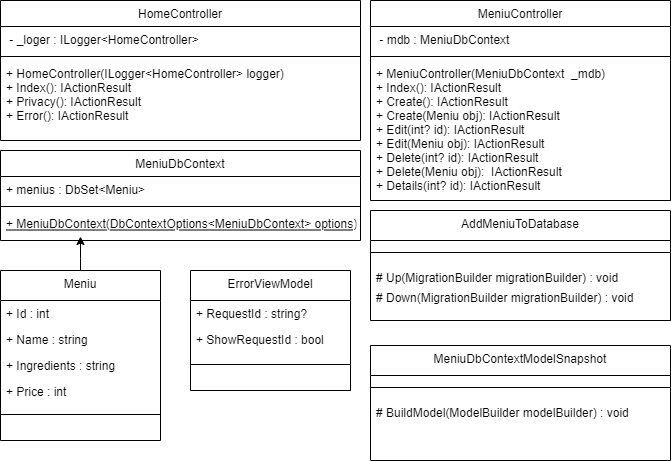

The diagram above was exported from draw.io. Its source (the exported page's mxGraphModel, read from the mxfile embedded in the PNG):
<mxGraphModel dx="1490" dy="547" grid="1" gridSize="10" guides="1" tooltips="1" connect="1" arrows="1" fold="1" page="1" pageScale="1" pageWidth="827" pageHeight="1169" math="0" shadow="0">
  <root>
    <mxCell id="WIyWlLk6GJQsqaUBKTNV-0" />
    <mxCell id="WIyWlLk6GJQsqaUBKTNV-1" parent="WIyWlLk6GJQsqaUBKTNV-0" />
    <mxCell id="zkfFHV4jXpPFQw0GAbJ--0" value="HomeController" style="swimlane;fontStyle=0;align=center;verticalAlign=top;childLayout=stackLayout;horizontal=1;startSize=26;horizontalStack=0;resizeParent=1;resizeLast=0;collapsible=1;marginBottom=0;rounded=0;shadow=0;strokeWidth=1;fontColor=default;" parent="WIyWlLk6GJQsqaUBKTNV-1" vertex="1">
      <mxGeometry x="30" y="10" width="360" height="140" as="geometry">
        <mxRectangle x="230" y="140" width="160" height="26" as="alternateBounds" />
      </mxGeometry>
    </mxCell>
    <mxCell id="zkfFHV4jXpPFQw0GAbJ--1" value=" - _loger : ILogger&lt;HomeController&gt;" style="text;align=left;verticalAlign=top;spacingLeft=4;spacingRight=4;overflow=hidden;rotatable=0;points=[[0,0.5],[1,0.5]];portConstraint=eastwest;" parent="zkfFHV4jXpPFQw0GAbJ--0" vertex="1">
      <mxGeometry y="26" width="360" height="26" as="geometry" />
    </mxCell>
    <mxCell id="zkfFHV4jXpPFQw0GAbJ--4" value="" style="line;html=1;strokeWidth=1;align=left;verticalAlign=middle;spacingTop=-1;spacingLeft=3;spacingRight=3;rotatable=0;labelPosition=right;points=[];portConstraint=eastwest;" parent="zkfFHV4jXpPFQw0GAbJ--0" vertex="1">
      <mxGeometry y="52" width="360" height="8" as="geometry" />
    </mxCell>
    <mxCell id="zkfFHV4jXpPFQw0GAbJ--5" value="+ HomeController(ILogger&lt;HomeController&gt; logger)&#10;+ Index(): IActionResult&#10;+ Privacy(): IActionResult&#10;+ Error(): IActionResult&#10;" style="text;align=left;verticalAlign=top;spacingLeft=4;spacingRight=4;overflow=hidden;rotatable=0;points=[[0,0.5],[1,0.5]];portConstraint=eastwest;" parent="zkfFHV4jXpPFQw0GAbJ--0" vertex="1">
      <mxGeometry y="60" width="360" height="70" as="geometry" />
    </mxCell>
    <mxCell id="zkfFHV4jXpPFQw0GAbJ--6" value="MeniuDbContext" style="swimlane;fontStyle=0;align=center;verticalAlign=top;childLayout=stackLayout;horizontal=1;startSize=26;horizontalStack=0;resizeParent=1;resizeLast=0;collapsible=1;marginBottom=0;rounded=0;shadow=0;strokeWidth=1;fillColor=default;strokeColor=default;fontColor=default;" parent="WIyWlLk6GJQsqaUBKTNV-1" vertex="1">
      <mxGeometry x="30" y="160" width="360" height="90" as="geometry">
        <mxRectangle x="130" y="380" width="160" height="26" as="alternateBounds" />
      </mxGeometry>
    </mxCell>
    <mxCell id="zkfFHV4jXpPFQw0GAbJ--8" value="+ menius : DbSet&lt;Meniu&gt;" style="text;align=left;verticalAlign=top;spacingLeft=4;spacingRight=4;overflow=hidden;rotatable=0;points=[[0,0.5],[1,0.5]];portConstraint=eastwest;rounded=0;shadow=0;html=0;" parent="zkfFHV4jXpPFQw0GAbJ--6" vertex="1">
      <mxGeometry y="26" width="360" height="26" as="geometry" />
    </mxCell>
    <mxCell id="zkfFHV4jXpPFQw0GAbJ--9" value="" style="line;html=1;strokeWidth=1;align=left;verticalAlign=middle;spacingTop=-1;spacingLeft=3;spacingRight=3;rotatable=0;labelPosition=right;points=[];portConstraint=eastwest;" parent="zkfFHV4jXpPFQw0GAbJ--6" vertex="1">
      <mxGeometry y="52" width="360" height="8" as="geometry" />
    </mxCell>
    <mxCell id="zkfFHV4jXpPFQw0GAbJ--10" value="+ MeniuDbContext(DbContextOptions&lt;MeniuDbContext&gt; options)" style="text;align=left;verticalAlign=top;spacingLeft=4;spacingRight=4;overflow=hidden;rotatable=0;points=[[0,0.5],[1,0.5]];portConstraint=eastwest;fontStyle=4" parent="zkfFHV4jXpPFQw0GAbJ--6" vertex="1">
      <mxGeometry y="60" width="360" height="26" as="geometry" />
    </mxCell>
    <mxCell id="zkfFHV4jXpPFQw0GAbJ--17" value="AddMeniuToDatabase" style="swimlane;fontStyle=0;align=center;verticalAlign=top;childLayout=stackLayout;horizontal=1;startSize=30;horizontalStack=0;resizeParent=1;resizeLast=0;collapsible=1;marginBottom=0;rounded=0;shadow=0;strokeWidth=1;fillColor=default;strokeColor=default;fontColor=default;" parent="WIyWlLk6GJQsqaUBKTNV-1" vertex="1">
      <mxGeometry x="400" y="220" width="300" height="110" as="geometry">
        <mxRectangle x="550" y="140" width="160" height="26" as="alternateBounds" />
      </mxGeometry>
    </mxCell>
    <mxCell id="zkfFHV4jXpPFQw0GAbJ--23" value="" style="line;html=1;strokeWidth=1;align=left;verticalAlign=middle;spacingTop=-1;spacingLeft=3;spacingRight=3;rotatable=0;labelPosition=right;points=[];portConstraint=eastwest;fillColor=default;strokeColor=default;labelBackgroundColor=default;fontColor=default;" parent="zkfFHV4jXpPFQw0GAbJ--17" vertex="1">
      <mxGeometry y="30" width="300" height="24" as="geometry" />
    </mxCell>
    <mxCell id="zkfFHV4jXpPFQw0GAbJ--24" value="# Up(MigrationBuilder migrationBuilder) : void" style="text;align=left;verticalAlign=top;spacingLeft=4;spacingRight=4;overflow=hidden;rotatable=0;points=[[0,0.5],[1,0.5]];portConstraint=eastwest;fontColor=default;" parent="zkfFHV4jXpPFQw0GAbJ--17" vertex="1">
      <mxGeometry y="54" width="300" height="20" as="geometry" />
    </mxCell>
    <mxCell id="zkfFHV4jXpPFQw0GAbJ--25" value="# Down(MigrationBuilder migrationBuilder) : void" style="text;align=left;verticalAlign=top;spacingLeft=4;spacingRight=4;overflow=hidden;rotatable=0;points=[[0,0.5],[1,0.5]];portConstraint=eastwest;" parent="zkfFHV4jXpPFQw0GAbJ--17" vertex="1">
      <mxGeometry y="74" width="300" height="26" as="geometry" />
    </mxCell>
    <mxCell id="j8wDbRJAlAMwXg32la3k-6" value="MeniuController" style="swimlane;fontStyle=0;align=center;verticalAlign=top;childLayout=stackLayout;horizontal=1;startSize=26;horizontalStack=0;resizeParent=1;resizeLast=0;collapsible=1;marginBottom=0;rounded=0;shadow=0;strokeWidth=1;fontColor=default;" vertex="1" parent="WIyWlLk6GJQsqaUBKTNV-1">
      <mxGeometry x="400" y="10" width="300" height="200" as="geometry">
        <mxRectangle x="230" y="140" width="160" height="26" as="alternateBounds" />
      </mxGeometry>
    </mxCell>
    <mxCell id="j8wDbRJAlAMwXg32la3k-7" value=" - mdb : MeniuDbContext" style="text;align=left;verticalAlign=top;spacingLeft=4;spacingRight=4;overflow=hidden;rotatable=0;points=[[0,0.5],[1,0.5]];portConstraint=eastwest;" vertex="1" parent="j8wDbRJAlAMwXg32la3k-6">
      <mxGeometry y="26" width="300" height="26" as="geometry" />
    </mxCell>
    <mxCell id="j8wDbRJAlAMwXg32la3k-8" value="" style="line;html=1;strokeWidth=1;align=left;verticalAlign=middle;spacingTop=-1;spacingLeft=3;spacingRight=3;rotatable=0;labelPosition=right;points=[];portConstraint=eastwest;" vertex="1" parent="j8wDbRJAlAMwXg32la3k-6">
      <mxGeometry y="52" width="300" height="8" as="geometry" />
    </mxCell>
    <mxCell id="j8wDbRJAlAMwXg32la3k-9" value="+ MeniuController(MeniuDbContext  _mdb)&#10;+ Index(): IActionResult&#10;+ Create(): IActionResult&#10;+ Create(Meniu obj): IActionResult&#10;+ Edit(int? id): IActionResult&#10;+ Edit(Meniu obj): IActionResult&#10;+ Delete(int? id): IActionResult&#10;+ Delete(Meniu obj):  IActionResult&#10;+ Details(int? id): IActionResult&#10;" style="text;align=left;verticalAlign=top;spacingLeft=4;spacingRight=4;overflow=hidden;rotatable=0;points=[[0,0.5],[1,0.5]];portConstraint=eastwest;" vertex="1" parent="j8wDbRJAlAMwXg32la3k-6">
      <mxGeometry y="60" width="300" height="140" as="geometry" />
    </mxCell>
    <mxCell id="j8wDbRJAlAMwXg32la3k-20" value="" style="edgeStyle=orthogonalEdgeStyle;rounded=0;orthogonalLoop=1;jettySize=auto;html=1;fontColor=default;" edge="1" parent="WIyWlLk6GJQsqaUBKTNV-1" source="j8wDbRJAlAMwXg32la3k-11" target="zkfFHV4jXpPFQw0GAbJ--10">
      <mxGeometry relative="1" as="geometry">
        <Array as="points">
          <mxPoint x="110" y="268" />
          <mxPoint x="110" y="268" />
        </Array>
      </mxGeometry>
    </mxCell>
    <mxCell id="j8wDbRJAlAMwXg32la3k-11" value="Meniu" style="swimlane;fontStyle=0;align=center;verticalAlign=top;childLayout=stackLayout;horizontal=1;startSize=30;horizontalStack=0;resizeParent=1;resizeLast=0;collapsible=1;marginBottom=0;rounded=0;shadow=0;strokeWidth=1;fillColor=default;strokeColor=default;fontColor=default;" vertex="1" parent="WIyWlLk6GJQsqaUBKTNV-1">
      <mxGeometry x="30" y="280" width="160" height="170" as="geometry">
        <mxRectangle x="550" y="140" width="160" height="26" as="alternateBounds" />
      </mxGeometry>
    </mxCell>
    <mxCell id="j8wDbRJAlAMwXg32la3k-12" value="+ Id : int" style="text;align=left;verticalAlign=top;spacingLeft=4;spacingRight=4;overflow=hidden;rotatable=0;points=[[0,0.5],[1,0.5]];portConstraint=eastwest;" vertex="1" parent="j8wDbRJAlAMwXg32la3k-11">
      <mxGeometry y="30" width="160" height="26" as="geometry" />
    </mxCell>
    <mxCell id="j8wDbRJAlAMwXg32la3k-13" value="+ Name : string" style="text;align=left;verticalAlign=top;spacingLeft=4;spacingRight=4;overflow=hidden;rotatable=0;points=[[0,0.5],[1,0.5]];portConstraint=eastwest;rounded=0;shadow=0;html=0;" vertex="1" parent="j8wDbRJAlAMwXg32la3k-11">
      <mxGeometry y="56" width="160" height="26" as="geometry" />
    </mxCell>
    <mxCell id="j8wDbRJAlAMwXg32la3k-14" value="+ Ingredients : string" style="text;align=left;verticalAlign=top;spacingLeft=4;spacingRight=4;overflow=hidden;rotatable=0;points=[[0,0.5],[1,0.5]];portConstraint=eastwest;rounded=0;shadow=0;html=0;" vertex="1" parent="j8wDbRJAlAMwXg32la3k-11">
      <mxGeometry y="82" width="160" height="26" as="geometry" />
    </mxCell>
    <mxCell id="j8wDbRJAlAMwXg32la3k-15" value="+ Price : int" style="text;align=left;verticalAlign=top;spacingLeft=4;spacingRight=4;overflow=hidden;rotatable=0;points=[[0,0.5],[1,0.5]];portConstraint=eastwest;rounded=0;shadow=0;html=0;" vertex="1" parent="j8wDbRJAlAMwXg32la3k-11">
      <mxGeometry y="108" width="160" height="26" as="geometry" />
    </mxCell>
    <mxCell id="j8wDbRJAlAMwXg32la3k-17" value="" style="line;html=1;strokeWidth=1;align=left;verticalAlign=middle;spacingTop=-1;spacingLeft=3;spacingRight=3;rotatable=0;labelPosition=right;points=[];portConstraint=eastwest;fillColor=default;strokeColor=default;labelBackgroundColor=default;fontColor=default;" vertex="1" parent="j8wDbRJAlAMwXg32la3k-11">
      <mxGeometry y="134" width="160" height="20" as="geometry" />
    </mxCell>
    <mxCell id="j8wDbRJAlAMwXg32la3k-21" value="MeniuDbContextModelSnapshot" style="swimlane;fontStyle=0;align=center;verticalAlign=top;childLayout=stackLayout;horizontal=1;startSize=30;horizontalStack=0;resizeParent=1;resizeLast=0;collapsible=1;marginBottom=0;rounded=0;shadow=0;strokeWidth=1;fillColor=default;strokeColor=default;fontColor=default;" vertex="1" parent="WIyWlLk6GJQsqaUBKTNV-1">
      <mxGeometry x="400" y="355" width="300" height="115" as="geometry">
        <mxRectangle x="550" y="140" width="160" height="26" as="alternateBounds" />
      </mxGeometry>
    </mxCell>
    <mxCell id="j8wDbRJAlAMwXg32la3k-27" value="" style="line;html=1;strokeWidth=1;align=left;verticalAlign=middle;spacingTop=-1;spacingLeft=3;spacingRight=3;rotatable=0;labelPosition=right;points=[];portConstraint=eastwest;fillColor=default;strokeColor=default;labelBackgroundColor=default;fontColor=default;" vertex="1" parent="j8wDbRJAlAMwXg32la3k-21">
      <mxGeometry y="30" width="300" height="24" as="geometry" />
    </mxCell>
    <mxCell id="j8wDbRJAlAMwXg32la3k-28" value="# BuildModel(ModelBuilder modelBuilder) : void" style="text;align=left;verticalAlign=top;spacingLeft=4;spacingRight=4;overflow=hidden;rotatable=0;points=[[0,0.5],[1,0.5]];portConstraint=eastwest;fontColor=default;" vertex="1" parent="j8wDbRJAlAMwXg32la3k-21">
      <mxGeometry y="54" width="300" height="20" as="geometry" />
    </mxCell>
    <mxCell id="j8wDbRJAlAMwXg32la3k-31" value="ErrorViewModel" style="swimlane;fontStyle=0;align=center;verticalAlign=top;childLayout=stackLayout;horizontal=1;startSize=30;horizontalStack=0;resizeParent=1;resizeLast=0;collapsible=1;marginBottom=0;rounded=0;shadow=0;strokeWidth=1;fillColor=default;strokeColor=default;fontColor=default;" vertex="1" parent="WIyWlLk6GJQsqaUBKTNV-1">
      <mxGeometry x="220" y="280" width="160" height="120" as="geometry">
        <mxRectangle x="550" y="140" width="160" height="26" as="alternateBounds" />
      </mxGeometry>
    </mxCell>
    <mxCell id="j8wDbRJAlAMwXg32la3k-32" value="+ RequestId : string?" style="text;align=left;verticalAlign=top;spacingLeft=4;spacingRight=4;overflow=hidden;rotatable=0;points=[[0,0.5],[1,0.5]];portConstraint=eastwest;" vertex="1" parent="j8wDbRJAlAMwXg32la3k-31">
      <mxGeometry y="30" width="160" height="26" as="geometry" />
    </mxCell>
    <mxCell id="j8wDbRJAlAMwXg32la3k-33" value="+ ShowRequestId : bool" style="text;align=left;verticalAlign=top;spacingLeft=4;spacingRight=4;overflow=hidden;rotatable=0;points=[[0,0.5],[1,0.5]];portConstraint=eastwest;rounded=0;shadow=0;html=0;" vertex="1" parent="j8wDbRJAlAMwXg32la3k-31">
      <mxGeometry y="56" width="160" height="26" as="geometry" />
    </mxCell>
    <mxCell id="j8wDbRJAlAMwXg32la3k-37" value="" style="line;html=1;strokeWidth=1;align=left;verticalAlign=middle;spacingTop=-1;spacingLeft=3;spacingRight=3;rotatable=0;labelPosition=right;points=[];portConstraint=eastwest;fillColor=default;strokeColor=default;labelBackgroundColor=default;fontColor=default;" vertex="1" parent="j8wDbRJAlAMwXg32la3k-31">
      <mxGeometry y="82" width="160" height="24" as="geometry" />
    </mxCell>
  </root>
</mxGraphModel>